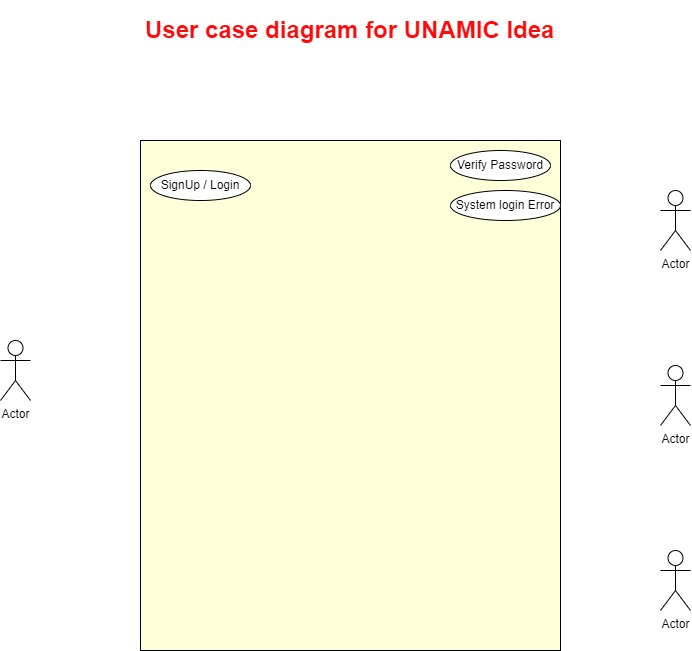

The diagram above was exported from draw.io. Its source (the exported page's mxGraphModel, read from the mxfile embedded in the PNG):
<mxGraphModel dx="750" dy="1504" grid="1" gridSize="10" guides="1" tooltips="1" connect="1" arrows="1" fold="1" page="1" pageScale="1" pageWidth="850" pageHeight="1100" math="0" shadow="0" extFonts="Permanent Marker^https://fonts.googleapis.com/css?family=Permanent+Marker">
  <root>
    <mxCell id="0" />
    <mxCell id="1" parent="0" />
    <mxCell id="os1V0-LKssfpSGL9om3X-3" value="" style="rounded=0;whiteSpace=wrap;html=1;fillColor=#FFFFD9;" vertex="1" parent="1">
      <mxGeometry x="230" y="20" width="420" height="510" as="geometry" />
    </mxCell>
    <mxCell id="os1V0-LKssfpSGL9om3X-4" value="&lt;h1&gt;&lt;font color=&quot;#ff0a0a&quot;&gt;User case diagram for UNAMIC Idea&lt;/font&gt;&lt;/h1&gt;" style="text;html=1;strokeColor=none;fillColor=none;spacing=5;spacingTop=-20;whiteSpace=wrap;overflow=hidden;rounded=0;" vertex="1" parent="1">
      <mxGeometry x="230" y="-110" width="465" height="40" as="geometry" />
    </mxCell>
    <mxCell id="os1V0-LKssfpSGL9om3X-5" value="" style="ellipse;whiteSpace=wrap;html=1;" vertex="1" parent="1">
      <mxGeometry x="240" y="50" width="100" height="30" as="geometry" />
    </mxCell>
    <mxCell id="os1V0-LKssfpSGL9om3X-6" value="SignUp / Login" style="text;html=1;strokeColor=none;fillColor=none;align=center;verticalAlign=middle;whiteSpace=wrap;rounded=0;" vertex="1" parent="1">
      <mxGeometry x="245" y="50" width="90" height="30" as="geometry" />
    </mxCell>
    <mxCell id="os1V0-LKssfpSGL9om3X-7" value="Actor" style="shape=umlActor;verticalLabelPosition=bottom;verticalAlign=top;html=1;outlineConnect=0;" vertex="1" parent="1">
      <mxGeometry x="90" y="220" width="30" height="60" as="geometry" />
    </mxCell>
    <mxCell id="os1V0-LKssfpSGL9om3X-10" value="Actor" style="shape=umlActor;verticalLabelPosition=bottom;verticalAlign=top;html=1;outlineConnect=0;" vertex="1" parent="1">
      <mxGeometry x="750" y="70" width="30" height="60" as="geometry" />
    </mxCell>
    <mxCell id="os1V0-LKssfpSGL9om3X-11" value="Actor" style="shape=umlActor;verticalLabelPosition=bottom;verticalAlign=top;html=1;outlineConnect=0;" vertex="1" parent="1">
      <mxGeometry x="750" y="245" width="30" height="60" as="geometry" />
    </mxCell>
    <mxCell id="os1V0-LKssfpSGL9om3X-12" value="Actor" style="shape=umlActor;verticalLabelPosition=bottom;verticalAlign=top;html=1;outlineConnect=0;" vertex="1" parent="1">
      <mxGeometry x="750" y="430" width="30" height="60" as="geometry" />
    </mxCell>
    <mxCell id="os1V0-LKssfpSGL9om3X-13" value="Verify Password" style="ellipse;whiteSpace=wrap;html=1;" vertex="1" parent="1">
      <mxGeometry x="540" y="30" width="100" height="30" as="geometry" />
    </mxCell>
    <mxCell id="os1V0-LKssfpSGL9om3X-14" value="System login Error" style="ellipse;whiteSpace=wrap;html=1;" vertex="1" parent="1">
      <mxGeometry x="540" y="70" width="110" height="30" as="geometry" />
    </mxCell>
  </root>
</mxGraphModel>